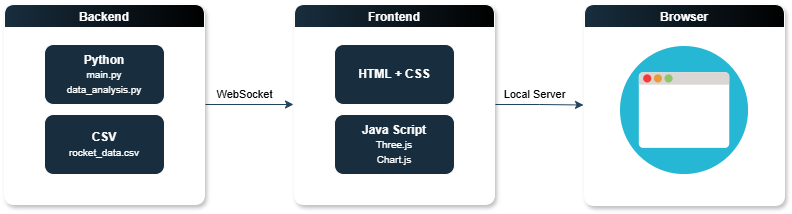

The diagram above was exported from draw.io. Its source (the exported page's mxGraphModel, read from the mxfile embedded in the PNG):
<mxGraphModel dx="908" dy="458" grid="0" gridSize="10" guides="1" tooltips="1" connect="1" arrows="1" fold="1" page="1" pageScale="1" pageWidth="827" pageHeight="1169" background="#ffffff" math="0" shadow="0">
  <root>
    <mxCell id="0" />
    <mxCell id="1" parent="0" />
    <mxCell id="fzGj7rwCx7A60rBXdq-q-17" value="WebSocket" style="edgeStyle=orthogonalEdgeStyle;rounded=0;orthogonalLoop=1;jettySize=auto;html=1;entryX=0;entryY=0.5;entryDx=0;entryDy=0;strokeColor=#23445D;" edge="1" parent="1" source="fzGj7rwCx7A60rBXdq-q-5" target="fzGj7rwCx7A60rBXdq-q-14">
      <mxGeometry x="-0.1136" y="10" relative="1" as="geometry">
        <mxPoint as="offset" />
      </mxGeometry>
    </mxCell>
    <mxCell id="fzGj7rwCx7A60rBXdq-q-5" value="Backend" style="swimlane;startSize=23;labelBackgroundColor=none;fillColor=#182E3E;strokeColor=#FFFFFF;fontColor=#FFFFFF;gradientColor=default;swimlaneFillColor=default;rounded=1;shadow=1;glass=0;swimlaneLine=1;strokeWidth=1;gradientDirection=east;perimeterSpacing=1;" vertex="1" parent="1">
      <mxGeometry x="30" y="140" width="200" height="200" as="geometry" />
    </mxCell>
    <mxCell id="fzGj7rwCx7A60rBXdq-q-12" value="&lt;b&gt;Python&lt;/b&gt;&lt;br&gt;&lt;font style=&quot;font-size: 10px;&quot;&gt;main.py&lt;br&gt;data_analysis.py&lt;/font&gt;" style="rounded=1;whiteSpace=wrap;html=1;labelBackgroundColor=none;fillColor=#182E3E;strokeColor=#FFFFFF;fontColor=#FFFFFF;" vertex="1" parent="fzGj7rwCx7A60rBXdq-q-5">
      <mxGeometry x="40" y="40" width="120" height="60" as="geometry" />
    </mxCell>
    <mxCell id="fzGj7rwCx7A60rBXdq-q-13" value="&lt;b&gt;CSV&lt;/b&gt;&lt;div&gt;&lt;font style=&quot;font-size: 10px;&quot;&gt;rocket_data.csv&lt;/font&gt;&lt;/div&gt;" style="rounded=1;whiteSpace=wrap;html=1;labelBackgroundColor=none;fillColor=#182E3E;strokeColor=#FFFFFF;fontColor=#FFFFFF;" vertex="1" parent="fzGj7rwCx7A60rBXdq-q-5">
      <mxGeometry x="40" y="110" width="120" height="60" as="geometry" />
    </mxCell>
    <mxCell id="fzGj7rwCx7A60rBXdq-q-21" value="Local Server" style="edgeStyle=orthogonalEdgeStyle;rounded=0;orthogonalLoop=1;jettySize=auto;html=1;entryX=0;entryY=0.5;entryDx=0;entryDy=0;strokeColor=#23445D;" edge="1" parent="1" source="fzGj7rwCx7A60rBXdq-q-14" target="fzGj7rwCx7A60rBXdq-q-18">
      <mxGeometry x="-0.1136" y="10" relative="1" as="geometry">
        <mxPoint as="offset" />
      </mxGeometry>
    </mxCell>
    <mxCell id="fzGj7rwCx7A60rBXdq-q-14" value="Frontend" style="swimlane;startSize=23;labelBackgroundColor=none;fillColor=#182E3E;strokeColor=#FFFFFF;fontColor=#FFFFFF;gradientColor=default;swimlaneFillColor=default;rounded=1;shadow=1;glass=0;swimlaneLine=1;strokeWidth=1;gradientDirection=east;perimeterSpacing=1;" vertex="1" parent="1">
      <mxGeometry x="320" y="140" width="200" height="200" as="geometry" />
    </mxCell>
    <mxCell id="fzGj7rwCx7A60rBXdq-q-15" value="&lt;b&gt;HTML + CSS&lt;/b&gt;" style="rounded=1;whiteSpace=wrap;html=1;labelBackgroundColor=none;fillColor=#182E3E;strokeColor=#FFFFFF;fontColor=#FFFFFF;" vertex="1" parent="fzGj7rwCx7A60rBXdq-q-14">
      <mxGeometry x="40" y="40" width="120" height="60" as="geometry" />
    </mxCell>
    <mxCell id="fzGj7rwCx7A60rBXdq-q-16" value="&lt;b&gt;Java Script&lt;/b&gt;&lt;br&gt;&lt;font style=&quot;font-size: 10px;&quot;&gt;Three.js&lt;br&gt;Chart.js&lt;/font&gt;" style="rounded=1;whiteSpace=wrap;html=1;labelBackgroundColor=none;fillColor=#182E3E;strokeColor=#FFFFFF;fontColor=#FFFFFF;" vertex="1" parent="fzGj7rwCx7A60rBXdq-q-14">
      <mxGeometry x="40" y="110" width="120" height="60" as="geometry" />
    </mxCell>
    <mxCell id="fzGj7rwCx7A60rBXdq-q-18" value="Browser" style="swimlane;startSize=23;labelBackgroundColor=none;fillColor=#182E3E;strokeColor=#FFFFFF;fontColor=#FFFFFF;gradientColor=default;swimlaneFillColor=default;rounded=1;shadow=1;glass=0;swimlaneLine=1;strokeWidth=1;gradientDirection=east;perimeterSpacing=1;" vertex="1" parent="1">
      <mxGeometry x="610" y="140" width="200" height="201" as="geometry" />
    </mxCell>
    <mxCell id="fzGj7rwCx7A60rBXdq-q-29" value="" style="shape=image;html=1;verticalAlign=top;verticalLabelPosition=bottom;labelBackgroundColor=#ffffff;imageAspect=0;aspect=fixed;image=https://cdn3.iconfinder.com/data/icons/forall/1062/window-128.png;strokeColor=#FFFFFF;fontColor=#FFFFFF;fillColor=#182E3E;" vertex="1" parent="fzGj7rwCx7A60rBXdq-q-18">
      <mxGeometry x="36" y="42" width="128" height="128" as="geometry" />
    </mxCell>
  </root>
</mxGraphModel>